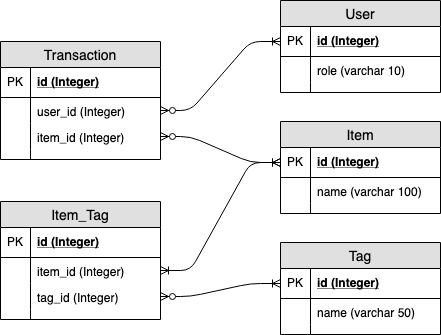

The diagram above was exported from draw.io. Its source (the exported page's mxGraphModel, read from the mxfile embedded in the PNG):
<mxGraphModel dx="901" dy="544" grid="1" gridSize="10" guides="1" tooltips="1" connect="1" arrows="1" fold="1" page="1" pageScale="1" pageWidth="850" pageHeight="1100" math="0" shadow="0">
  <root>
    <mxCell id="0" />
    <mxCell id="1" parent="0" />
    <mxCell id="HoD5qzBkSuPM9wQ_LlOw-1" value="User" style="swimlane;fontStyle=0;childLayout=stackLayout;horizontal=1;startSize=26;fillColor=#e0e0e0;horizontalStack=0;resizeParent=1;resizeParentMax=0;resizeLast=0;collapsible=1;marginBottom=0;swimlaneFillColor=#ffffff;align=center;fontSize=14;" vertex="1" parent="1">
      <mxGeometry x="320" y="238" width="160" height="92" as="geometry" />
    </mxCell>
    <mxCell id="HoD5qzBkSuPM9wQ_LlOw-2" value="id (Integer)" style="shape=partialRectangle;top=0;left=0;right=0;bottom=1;align=left;verticalAlign=middle;fillColor=none;spacingLeft=34;spacingRight=4;overflow=hidden;rotatable=0;points=[[0,0.5],[1,0.5]];portConstraint=eastwest;dropTarget=0;fontStyle=5;fontSize=12;" vertex="1" parent="HoD5qzBkSuPM9wQ_LlOw-1">
      <mxGeometry y="26" width="160" height="30" as="geometry" />
    </mxCell>
    <mxCell id="HoD5qzBkSuPM9wQ_LlOw-3" value="PK" style="shape=partialRectangle;top=0;left=0;bottom=0;fillColor=none;align=left;verticalAlign=middle;spacingLeft=4;spacingRight=4;overflow=hidden;rotatable=0;points=[];portConstraint=eastwest;part=1;fontSize=12;" vertex="1" connectable="0" parent="HoD5qzBkSuPM9wQ_LlOw-2">
      <mxGeometry width="30" height="30" as="geometry" />
    </mxCell>
    <mxCell id="HoD5qzBkSuPM9wQ_LlOw-4" value="role (varchar 10)" style="shape=partialRectangle;top=0;left=0;right=0;bottom=0;align=left;verticalAlign=top;fillColor=none;spacingLeft=34;spacingRight=4;overflow=hidden;rotatable=0;points=[[0,0.5],[1,0.5]];portConstraint=eastwest;dropTarget=0;fontSize=12;" vertex="1" parent="HoD5qzBkSuPM9wQ_LlOw-1">
      <mxGeometry y="56" width="160" height="26" as="geometry" />
    </mxCell>
    <mxCell id="HoD5qzBkSuPM9wQ_LlOw-5" value="" style="shape=partialRectangle;top=0;left=0;bottom=0;fillColor=none;align=left;verticalAlign=top;spacingLeft=4;spacingRight=4;overflow=hidden;rotatable=0;points=[];portConstraint=eastwest;part=1;fontSize=12;" vertex="1" connectable="0" parent="HoD5qzBkSuPM9wQ_LlOw-4">
      <mxGeometry width="30" height="26" as="geometry" />
    </mxCell>
    <mxCell id="HoD5qzBkSuPM9wQ_LlOw-10" value="" style="shape=partialRectangle;top=0;left=0;right=0;bottom=0;align=left;verticalAlign=top;fillColor=none;spacingLeft=34;spacingRight=4;overflow=hidden;rotatable=0;points=[[0,0.5],[1,0.5]];portConstraint=eastwest;dropTarget=0;fontSize=12;" vertex="1" parent="HoD5qzBkSuPM9wQ_LlOw-1">
      <mxGeometry y="82" width="160" height="10" as="geometry" />
    </mxCell>
    <mxCell id="HoD5qzBkSuPM9wQ_LlOw-11" value="" style="shape=partialRectangle;top=0;left=0;bottom=0;fillColor=none;align=left;verticalAlign=top;spacingLeft=4;spacingRight=4;overflow=hidden;rotatable=0;points=[];portConstraint=eastwest;part=1;fontSize=12;" vertex="1" connectable="0" parent="HoD5qzBkSuPM9wQ_LlOw-10">
      <mxGeometry width="30" height="10" as="geometry" />
    </mxCell>
    <mxCell id="HoD5qzBkSuPM9wQ_LlOw-12" value="Item" style="swimlane;fontStyle=0;childLayout=stackLayout;horizontal=1;startSize=26;fillColor=#e0e0e0;horizontalStack=0;resizeParent=1;resizeParentMax=0;resizeLast=0;collapsible=1;marginBottom=0;swimlaneFillColor=#ffffff;align=center;fontSize=14;" vertex="1" parent="1">
      <mxGeometry x="320" y="359" width="160" height="92" as="geometry" />
    </mxCell>
    <mxCell id="HoD5qzBkSuPM9wQ_LlOw-13" value="id (Integer)" style="shape=partialRectangle;top=0;left=0;right=0;bottom=1;align=left;verticalAlign=middle;fillColor=none;spacingLeft=34;spacingRight=4;overflow=hidden;rotatable=0;points=[[0,0.5],[1,0.5]];portConstraint=eastwest;dropTarget=0;fontStyle=5;fontSize=12;" vertex="1" parent="HoD5qzBkSuPM9wQ_LlOw-12">
      <mxGeometry y="26" width="160" height="30" as="geometry" />
    </mxCell>
    <mxCell id="HoD5qzBkSuPM9wQ_LlOw-14" value="PK" style="shape=partialRectangle;top=0;left=0;bottom=0;fillColor=none;align=left;verticalAlign=middle;spacingLeft=4;spacingRight=4;overflow=hidden;rotatable=0;points=[];portConstraint=eastwest;part=1;fontSize=12;" vertex="1" connectable="0" parent="HoD5qzBkSuPM9wQ_LlOw-13">
      <mxGeometry width="30" height="30" as="geometry" />
    </mxCell>
    <mxCell id="HoD5qzBkSuPM9wQ_LlOw-15" value="name (varchar 100)" style="shape=partialRectangle;top=0;left=0;right=0;bottom=0;align=left;verticalAlign=top;fillColor=none;spacingLeft=34;spacingRight=4;overflow=hidden;rotatable=0;points=[[0,0.5],[1,0.5]];portConstraint=eastwest;dropTarget=0;fontSize=12;" vertex="1" parent="HoD5qzBkSuPM9wQ_LlOw-12">
      <mxGeometry y="56" width="160" height="26" as="geometry" />
    </mxCell>
    <mxCell id="HoD5qzBkSuPM9wQ_LlOw-16" value="" style="shape=partialRectangle;top=0;left=0;bottom=0;fillColor=none;align=left;verticalAlign=top;spacingLeft=4;spacingRight=4;overflow=hidden;rotatable=0;points=[];portConstraint=eastwest;part=1;fontSize=12;" vertex="1" connectable="0" parent="HoD5qzBkSuPM9wQ_LlOw-15">
      <mxGeometry width="30" height="26" as="geometry" />
    </mxCell>
    <mxCell id="HoD5qzBkSuPM9wQ_LlOw-17" value="" style="shape=partialRectangle;top=0;left=0;right=0;bottom=0;align=left;verticalAlign=top;fillColor=none;spacingLeft=34;spacingRight=4;overflow=hidden;rotatable=0;points=[[0,0.5],[1,0.5]];portConstraint=eastwest;dropTarget=0;fontSize=12;" vertex="1" parent="HoD5qzBkSuPM9wQ_LlOw-12">
      <mxGeometry y="82" width="160" height="10" as="geometry" />
    </mxCell>
    <mxCell id="HoD5qzBkSuPM9wQ_LlOw-18" value="" style="shape=partialRectangle;top=0;left=0;bottom=0;fillColor=none;align=left;verticalAlign=top;spacingLeft=4;spacingRight=4;overflow=hidden;rotatable=0;points=[];portConstraint=eastwest;part=1;fontSize=12;" vertex="1" connectable="0" parent="HoD5qzBkSuPM9wQ_LlOw-17">
      <mxGeometry width="30" height="10" as="geometry" />
    </mxCell>
    <mxCell id="HoD5qzBkSuPM9wQ_LlOw-19" value="Tag" style="swimlane;fontStyle=0;childLayout=stackLayout;horizontal=1;startSize=26;fillColor=#e0e0e0;horizontalStack=0;resizeParent=1;resizeParentMax=0;resizeLast=0;collapsible=1;marginBottom=0;swimlaneFillColor=#ffffff;align=center;fontSize=14;" vertex="1" parent="1">
      <mxGeometry x="320" y="480" width="160" height="92" as="geometry" />
    </mxCell>
    <mxCell id="HoD5qzBkSuPM9wQ_LlOw-20" value="id (Integer)" style="shape=partialRectangle;top=0;left=0;right=0;bottom=1;align=left;verticalAlign=middle;fillColor=none;spacingLeft=34;spacingRight=4;overflow=hidden;rotatable=0;points=[[0,0.5],[1,0.5]];portConstraint=eastwest;dropTarget=0;fontStyle=5;fontSize=12;" vertex="1" parent="HoD5qzBkSuPM9wQ_LlOw-19">
      <mxGeometry y="26" width="160" height="30" as="geometry" />
    </mxCell>
    <mxCell id="HoD5qzBkSuPM9wQ_LlOw-21" value="PK" style="shape=partialRectangle;top=0;left=0;bottom=0;fillColor=none;align=left;verticalAlign=middle;spacingLeft=4;spacingRight=4;overflow=hidden;rotatable=0;points=[];portConstraint=eastwest;part=1;fontSize=12;" vertex="1" connectable="0" parent="HoD5qzBkSuPM9wQ_LlOw-20">
      <mxGeometry width="30" height="30" as="geometry" />
    </mxCell>
    <mxCell id="HoD5qzBkSuPM9wQ_LlOw-22" value="name (varchar 50)" style="shape=partialRectangle;top=0;left=0;right=0;bottom=0;align=left;verticalAlign=top;fillColor=none;spacingLeft=34;spacingRight=4;overflow=hidden;rotatable=0;points=[[0,0.5],[1,0.5]];portConstraint=eastwest;dropTarget=0;fontSize=12;" vertex="1" parent="HoD5qzBkSuPM9wQ_LlOw-19">
      <mxGeometry y="56" width="160" height="26" as="geometry" />
    </mxCell>
    <mxCell id="HoD5qzBkSuPM9wQ_LlOw-23" value="" style="shape=partialRectangle;top=0;left=0;bottom=0;fillColor=none;align=left;verticalAlign=top;spacingLeft=4;spacingRight=4;overflow=hidden;rotatable=0;points=[];portConstraint=eastwest;part=1;fontSize=12;" vertex="1" connectable="0" parent="HoD5qzBkSuPM9wQ_LlOw-22">
      <mxGeometry width="30" height="26" as="geometry" />
    </mxCell>
    <mxCell id="HoD5qzBkSuPM9wQ_LlOw-24" value="" style="shape=partialRectangle;top=0;left=0;right=0;bottom=0;align=left;verticalAlign=top;fillColor=none;spacingLeft=34;spacingRight=4;overflow=hidden;rotatable=0;points=[[0,0.5],[1,0.5]];portConstraint=eastwest;dropTarget=0;fontSize=12;" vertex="1" parent="HoD5qzBkSuPM9wQ_LlOw-19">
      <mxGeometry y="82" width="160" height="10" as="geometry" />
    </mxCell>
    <mxCell id="HoD5qzBkSuPM9wQ_LlOw-25" value="" style="shape=partialRectangle;top=0;left=0;bottom=0;fillColor=none;align=left;verticalAlign=top;spacingLeft=4;spacingRight=4;overflow=hidden;rotatable=0;points=[];portConstraint=eastwest;part=1;fontSize=12;" vertex="1" connectable="0" parent="HoD5qzBkSuPM9wQ_LlOw-24">
      <mxGeometry width="30" height="10" as="geometry" />
    </mxCell>
    <mxCell id="HoD5qzBkSuPM9wQ_LlOw-26" value="Transaction" style="swimlane;fontStyle=0;childLayout=stackLayout;horizontal=1;startSize=26;fillColor=#e0e0e0;horizontalStack=0;resizeParent=1;resizeParentMax=0;resizeLast=0;collapsible=1;marginBottom=0;swimlaneFillColor=#ffffff;align=center;fontSize=14;" vertex="1" parent="1">
      <mxGeometry x="40" y="279" width="160" height="118" as="geometry" />
    </mxCell>
    <mxCell id="HoD5qzBkSuPM9wQ_LlOw-27" value="id (Integer)" style="shape=partialRectangle;top=0;left=0;right=0;bottom=1;align=left;verticalAlign=middle;fillColor=none;spacingLeft=34;spacingRight=4;overflow=hidden;rotatable=0;points=[[0,0.5],[1,0.5]];portConstraint=eastwest;dropTarget=0;fontStyle=5;fontSize=12;" vertex="1" parent="HoD5qzBkSuPM9wQ_LlOw-26">
      <mxGeometry y="26" width="160" height="30" as="geometry" />
    </mxCell>
    <mxCell id="HoD5qzBkSuPM9wQ_LlOw-28" value="PK" style="shape=partialRectangle;top=0;left=0;bottom=0;fillColor=none;align=left;verticalAlign=middle;spacingLeft=4;spacingRight=4;overflow=hidden;rotatable=0;points=[];portConstraint=eastwest;part=1;fontSize=12;" vertex="1" connectable="0" parent="HoD5qzBkSuPM9wQ_LlOw-27">
      <mxGeometry width="30" height="30" as="geometry" />
    </mxCell>
    <mxCell id="HoD5qzBkSuPM9wQ_LlOw-31" value="user_id (Integer)" style="shape=partialRectangle;top=0;left=0;right=0;bottom=0;align=left;verticalAlign=top;fillColor=none;spacingLeft=34;spacingRight=4;overflow=hidden;rotatable=0;points=[[0,0.5],[1,0.5]];portConstraint=eastwest;dropTarget=0;fontSize=12;" vertex="1" parent="HoD5qzBkSuPM9wQ_LlOw-26">
      <mxGeometry y="56" width="160" height="26" as="geometry" />
    </mxCell>
    <mxCell id="HoD5qzBkSuPM9wQ_LlOw-32" value="" style="shape=partialRectangle;top=0;left=0;bottom=0;fillColor=none;align=left;verticalAlign=top;spacingLeft=4;spacingRight=4;overflow=hidden;rotatable=0;points=[];portConstraint=eastwest;part=1;fontSize=12;" vertex="1" connectable="0" parent="HoD5qzBkSuPM9wQ_LlOw-31">
      <mxGeometry width="30" height="26" as="geometry" />
    </mxCell>
    <mxCell id="HoD5qzBkSuPM9wQ_LlOw-29" value="item_id (Integer)" style="shape=partialRectangle;top=0;left=0;right=0;bottom=0;align=left;verticalAlign=top;fillColor=none;spacingLeft=34;spacingRight=4;overflow=hidden;rotatable=0;points=[[0,0.5],[1,0.5]];portConstraint=eastwest;dropTarget=0;fontSize=12;" vertex="1" parent="HoD5qzBkSuPM9wQ_LlOw-26">
      <mxGeometry y="82" width="160" height="26" as="geometry" />
    </mxCell>
    <mxCell id="HoD5qzBkSuPM9wQ_LlOw-30" value="" style="shape=partialRectangle;top=0;left=0;bottom=0;fillColor=none;align=left;verticalAlign=top;spacingLeft=4;spacingRight=4;overflow=hidden;rotatable=0;points=[];portConstraint=eastwest;part=1;fontSize=12;" vertex="1" connectable="0" parent="HoD5qzBkSuPM9wQ_LlOw-29">
      <mxGeometry width="30" height="26" as="geometry" />
    </mxCell>
    <mxCell id="HoD5qzBkSuPM9wQ_LlOw-35" value="" style="shape=partialRectangle;top=0;left=0;right=0;bottom=0;align=left;verticalAlign=top;fillColor=none;spacingLeft=34;spacingRight=4;overflow=hidden;rotatable=0;points=[[0,0.5],[1,0.5]];portConstraint=eastwest;dropTarget=0;fontSize=12;" vertex="1" parent="HoD5qzBkSuPM9wQ_LlOw-26">
      <mxGeometry y="108" width="160" height="10" as="geometry" />
    </mxCell>
    <mxCell id="HoD5qzBkSuPM9wQ_LlOw-36" value="" style="shape=partialRectangle;top=0;left=0;bottom=0;fillColor=none;align=left;verticalAlign=top;spacingLeft=4;spacingRight=4;overflow=hidden;rotatable=0;points=[];portConstraint=eastwest;part=1;fontSize=12;" vertex="1" connectable="0" parent="HoD5qzBkSuPM9wQ_LlOw-35">
      <mxGeometry width="30" height="10" as="geometry" />
    </mxCell>
    <mxCell id="HoD5qzBkSuPM9wQ_LlOw-38" value="" style="edgeStyle=entityRelationEdgeStyle;fontSize=12;html=1;endArrow=ERoneToMany;startArrow=ERzeroToMany;entryX=0;entryY=0.5;entryDx=0;entryDy=0;exitX=1;exitY=0.5;exitDx=0;exitDy=0;" edge="1" parent="1" source="HoD5qzBkSuPM9wQ_LlOw-31" target="HoD5qzBkSuPM9wQ_LlOw-2">
      <mxGeometry width="100" height="100" relative="1" as="geometry">
        <mxPoint x="90" y="440" as="sourcePoint" />
        <mxPoint x="190" y="340" as="targetPoint" />
      </mxGeometry>
    </mxCell>
    <mxCell id="HoD5qzBkSuPM9wQ_LlOw-39" value="" style="edgeStyle=entityRelationEdgeStyle;fontSize=12;html=1;endArrow=ERoneToMany;startArrow=ERzeroToMany;entryX=0;entryY=0.5;entryDx=0;entryDy=0;exitX=1;exitY=0.5;exitDx=0;exitDy=0;" edge="1" parent="1" source="HoD5qzBkSuPM9wQ_LlOw-29" target="HoD5qzBkSuPM9wQ_LlOw-13">
      <mxGeometry width="100" height="100" relative="1" as="geometry">
        <mxPoint x="210" y="353" as="sourcePoint" />
        <mxPoint x="330" y="263" as="targetPoint" />
      </mxGeometry>
    </mxCell>
    <mxCell id="HoD5qzBkSuPM9wQ_LlOw-41" value="Item_Tag" style="swimlane;fontStyle=0;childLayout=stackLayout;horizontal=1;startSize=26;fillColor=#e0e0e0;horizontalStack=0;resizeParent=1;resizeParentMax=0;resizeLast=0;collapsible=1;marginBottom=0;swimlaneFillColor=#ffffff;align=center;fontSize=14;" vertex="1" parent="1">
      <mxGeometry x="40" y="439" width="160" height="118" as="geometry" />
    </mxCell>
    <mxCell id="HoD5qzBkSuPM9wQ_LlOw-42" value="id (Integer)" style="shape=partialRectangle;top=0;left=0;right=0;bottom=1;align=left;verticalAlign=middle;fillColor=none;spacingLeft=34;spacingRight=4;overflow=hidden;rotatable=0;points=[[0,0.5],[1,0.5]];portConstraint=eastwest;dropTarget=0;fontStyle=5;fontSize=12;" vertex="1" parent="HoD5qzBkSuPM9wQ_LlOw-41">
      <mxGeometry y="26" width="160" height="30" as="geometry" />
    </mxCell>
    <mxCell id="HoD5qzBkSuPM9wQ_LlOw-43" value="PK" style="shape=partialRectangle;top=0;left=0;bottom=0;fillColor=none;align=left;verticalAlign=middle;spacingLeft=4;spacingRight=4;overflow=hidden;rotatable=0;points=[];portConstraint=eastwest;part=1;fontSize=12;" vertex="1" connectable="0" parent="HoD5qzBkSuPM9wQ_LlOw-42">
      <mxGeometry width="30" height="30" as="geometry" />
    </mxCell>
    <mxCell id="HoD5qzBkSuPM9wQ_LlOw-44" value="item_id (Integer)" style="shape=partialRectangle;top=0;left=0;right=0;bottom=0;align=left;verticalAlign=top;fillColor=none;spacingLeft=34;spacingRight=4;overflow=hidden;rotatable=0;points=[[0,0.5],[1,0.5]];portConstraint=eastwest;dropTarget=0;fontSize=12;" vertex="1" parent="HoD5qzBkSuPM9wQ_LlOw-41">
      <mxGeometry y="56" width="160" height="26" as="geometry" />
    </mxCell>
    <mxCell id="HoD5qzBkSuPM9wQ_LlOw-45" value="" style="shape=partialRectangle;top=0;left=0;bottom=0;fillColor=none;align=left;verticalAlign=top;spacingLeft=4;spacingRight=4;overflow=hidden;rotatable=0;points=[];portConstraint=eastwest;part=1;fontSize=12;" vertex="1" connectable="0" parent="HoD5qzBkSuPM9wQ_LlOw-44">
      <mxGeometry width="30" height="26" as="geometry" />
    </mxCell>
    <mxCell id="HoD5qzBkSuPM9wQ_LlOw-46" value="tag_id (Integer)" style="shape=partialRectangle;top=0;left=0;right=0;bottom=0;align=left;verticalAlign=top;fillColor=none;spacingLeft=34;spacingRight=4;overflow=hidden;rotatable=0;points=[[0,0.5],[1,0.5]];portConstraint=eastwest;dropTarget=0;fontSize=12;" vertex="1" parent="HoD5qzBkSuPM9wQ_LlOw-41">
      <mxGeometry y="82" width="160" height="26" as="geometry" />
    </mxCell>
    <mxCell id="HoD5qzBkSuPM9wQ_LlOw-47" value="" style="shape=partialRectangle;top=0;left=0;bottom=0;fillColor=none;align=left;verticalAlign=top;spacingLeft=4;spacingRight=4;overflow=hidden;rotatable=0;points=[];portConstraint=eastwest;part=1;fontSize=12;" vertex="1" connectable="0" parent="HoD5qzBkSuPM9wQ_LlOw-46">
      <mxGeometry width="30" height="26" as="geometry" />
    </mxCell>
    <mxCell id="HoD5qzBkSuPM9wQ_LlOw-48" value="" style="shape=partialRectangle;top=0;left=0;right=0;bottom=0;align=left;verticalAlign=top;fillColor=none;spacingLeft=34;spacingRight=4;overflow=hidden;rotatable=0;points=[[0,0.5],[1,0.5]];portConstraint=eastwest;dropTarget=0;fontSize=12;" vertex="1" parent="HoD5qzBkSuPM9wQ_LlOw-41">
      <mxGeometry y="108" width="160" height="10" as="geometry" />
    </mxCell>
    <mxCell id="HoD5qzBkSuPM9wQ_LlOw-49" value="" style="shape=partialRectangle;top=0;left=0;bottom=0;fillColor=none;align=left;verticalAlign=top;spacingLeft=4;spacingRight=4;overflow=hidden;rotatable=0;points=[];portConstraint=eastwest;part=1;fontSize=12;" vertex="1" connectable="0" parent="HoD5qzBkSuPM9wQ_LlOw-48">
      <mxGeometry width="30" height="10" as="geometry" />
    </mxCell>
    <mxCell id="HoD5qzBkSuPM9wQ_LlOw-50" value="" style="edgeStyle=entityRelationEdgeStyle;fontSize=12;html=1;endArrow=ERoneToMany;startArrow=ERzeroToMany;exitX=1;exitY=0.5;exitDx=0;exitDy=0;entryX=0;entryY=0.5;entryDx=0;entryDy=0;" edge="1" parent="1" source="HoD5qzBkSuPM9wQ_LlOw-46" target="HoD5qzBkSuPM9wQ_LlOw-20">
      <mxGeometry width="100" height="100" relative="1" as="geometry">
        <mxPoint x="730" y="260" as="sourcePoint" />
        <mxPoint x="830" y="160" as="targetPoint" />
      </mxGeometry>
    </mxCell>
    <mxCell id="HoD5qzBkSuPM9wQ_LlOw-52" value="" style="edgeStyle=entityRelationEdgeStyle;fontSize=12;html=1;endArrow=ERoneToMany;startArrow=ERoneToMany;entryX=0;entryY=0.5;entryDx=0;entryDy=0;exitX=1;exitY=0.5;exitDx=0;exitDy=0;" edge="1" parent="1" source="HoD5qzBkSuPM9wQ_LlOw-44" target="HoD5qzBkSuPM9wQ_LlOw-13">
      <mxGeometry width="100" height="100" relative="1" as="geometry">
        <mxPoint x="90" y="710" as="sourcePoint" />
        <mxPoint x="190" y="610" as="targetPoint" />
      </mxGeometry>
    </mxCell>
  </root>
</mxGraphModel>